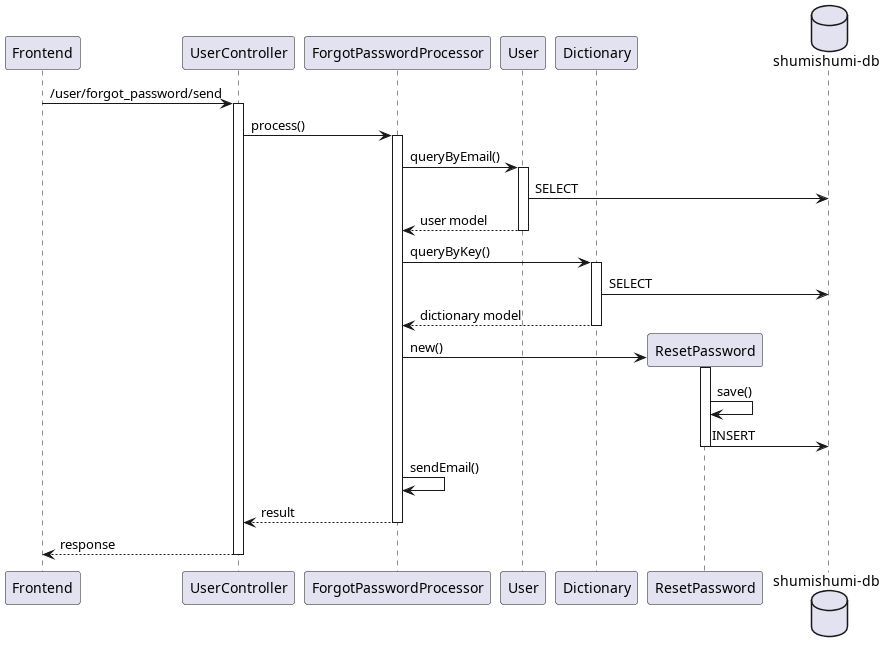

The diagram above was rendered by PlantUML. Its source (embedded in the PNG):
@startuml forgotPassword
participant "Frontend" as fe
participant "UserController" as uc

participant "ForgotPasswordProcessor" as proc

participant "User" as um
participant "Dictionary" as dictm
participant "ResetPassword" as rpm

database "shumishumi-db" as db

fe -> uc++ : /user/forgot_password/send
uc -> proc++ : process()
proc -> um++ : queryByEmail()
um -> db : SELECT
return user model

proc -> dictm++ : queryByKey()
dictm -> db : SELECT
return dictionary model

create rpm
proc -> rpm++ : new()
rpm -> rpm : save()
rpm -> db : INSERT
deactivate rpm

proc -> proc : sendEmail()

return result
return response

@enduml